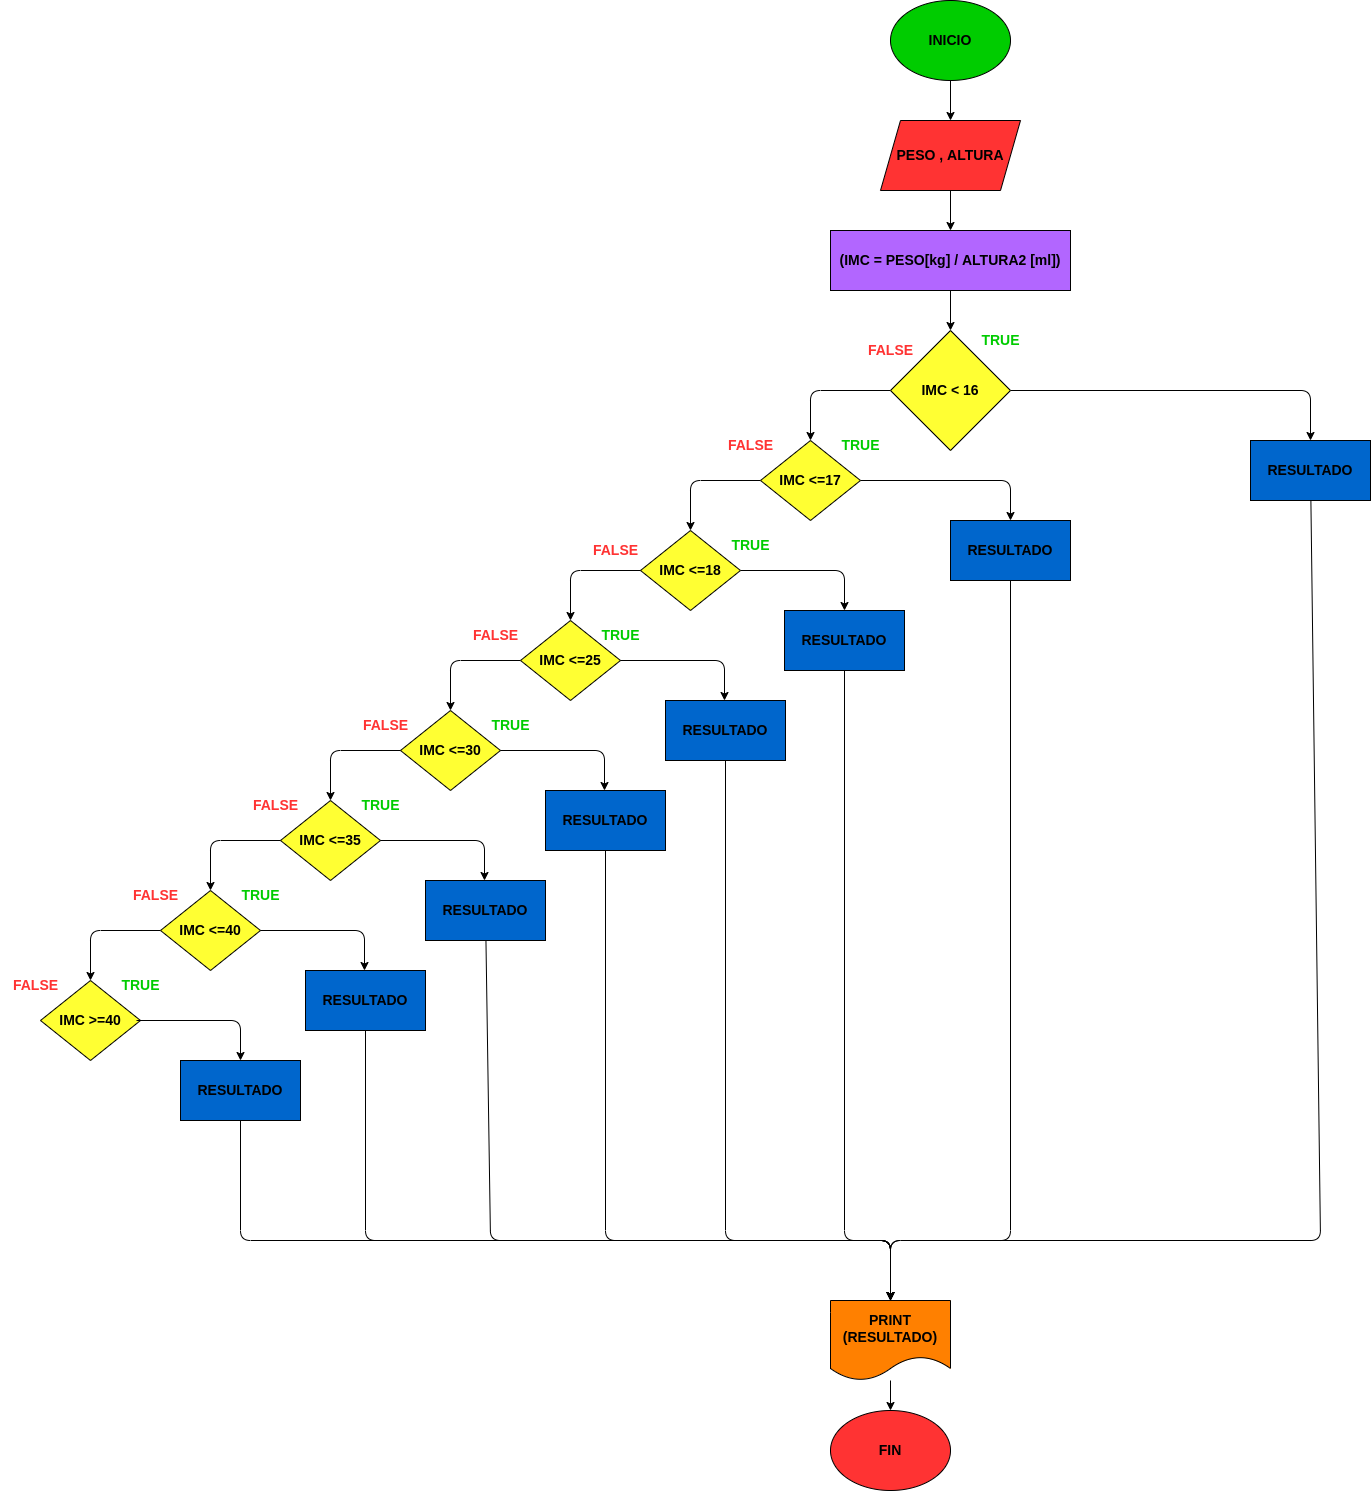

The diagram above was exported from draw.io. Its source (the exported page's mxGraphModel, read from the mxfile embedded in the PNG):
<mxGraphModel dx="1729" dy="411" grid="1" gridSize="10" guides="1" tooltips="1" connect="1" arrows="1" fold="1" page="1" pageScale="1" pageWidth="827" pageHeight="1169" math="0" shadow="0">
  <root>
    <mxCell id="0" />
    <mxCell id="1" parent="0" />
    <mxCell id="4" value="" style="edgeStyle=none;html=1;fontSize=14;fontColor=#000000;" parent="1" source="2" target="3" edge="1">
      <mxGeometry relative="1" as="geometry" />
    </mxCell>
    <mxCell id="2" value="&lt;font color=&quot;#000000&quot; style=&quot;font-size: 14px;&quot;&gt;&lt;b&gt;INICIO&lt;/b&gt;&lt;/font&gt;" style="ellipse;whiteSpace=wrap;html=1;fillColor=#00CC00;" parent="1" vertex="1">
      <mxGeometry x="400" width="120" height="80" as="geometry" />
    </mxCell>
    <mxCell id="8" value="" style="edgeStyle=none;html=1;fontSize=14;fontColor=#000000;entryX=0.5;entryY=0;entryDx=0;entryDy=0;" parent="1" source="3" target="13" edge="1">
      <mxGeometry relative="1" as="geometry">
        <mxPoint x="460" y="220" as="targetPoint" />
      </mxGeometry>
    </mxCell>
    <mxCell id="3" value="&lt;b&gt;PESO , ALTURA&lt;/b&gt;" style="shape=parallelogram;perimeter=parallelogramPerimeter;whiteSpace=wrap;html=1;fixedSize=1;fontSize=14;fontColor=#000000;fillColor=#FF3333;" parent="1" vertex="1">
      <mxGeometry x="390" y="120" width="140" height="70" as="geometry" />
    </mxCell>
    <mxCell id="15" value="" style="edgeStyle=none;html=1;fontSize=14;fontColor=#000000;" parent="1" source="13" target="14" edge="1">
      <mxGeometry relative="1" as="geometry" />
    </mxCell>
    <mxCell id="13" value="&lt;b&gt;(IMC = PESO[kg] / ALTURA2 [ml])&lt;/b&gt;" style="rounded=0;whiteSpace=wrap;html=1;fontSize=14;fontColor=#000000;fillColor=#B266FF;" parent="1" vertex="1">
      <mxGeometry x="340" y="230" width="240" height="60" as="geometry" />
    </mxCell>
    <mxCell id="18" style="edgeStyle=none;html=1;fontSize=14;fontColor=#00CC00;entryX=0.5;entryY=0;entryDx=0;entryDy=0;" parent="1" source="14" target="17" edge="1">
      <mxGeometry relative="1" as="geometry">
        <Array as="points">
          <mxPoint x="820" y="390" />
        </Array>
      </mxGeometry>
    </mxCell>
    <mxCell id="21" style="edgeStyle=none;html=1;entryX=0.5;entryY=0;entryDx=0;entryDy=0;fontSize=14;fontColor=#000000;" parent="1" source="14" target="19" edge="1">
      <mxGeometry relative="1" as="geometry">
        <Array as="points">
          <mxPoint x="320" y="390" />
        </Array>
      </mxGeometry>
    </mxCell>
    <mxCell id="14" value="&lt;b&gt;IMC &amp;lt; 16&lt;/b&gt;" style="rhombus;whiteSpace=wrap;html=1;fontSize=14;fontColor=#000000;fillColor=#FFFF33;" parent="1" vertex="1">
      <mxGeometry x="400" y="330" width="120" height="120" as="geometry" />
    </mxCell>
    <mxCell id="16" value="&lt;b&gt;&lt;font color=&quot;#00cc00&quot;&gt;TRUE&lt;/font&gt;&lt;/b&gt;" style="text;html=1;align=center;verticalAlign=middle;resizable=0;points=[];autosize=1;strokeColor=none;fillColor=none;fontSize=14;fontColor=#000000;" parent="1" vertex="1">
      <mxGeometry x="480" y="325" width="60" height="30" as="geometry" />
    </mxCell>
    <mxCell id="67" style="edgeStyle=none;html=1;entryX=0.5;entryY=0;entryDx=0;entryDy=0;fontColor=#FF3333;" edge="1" parent="1" source="17" target="66">
      <mxGeometry relative="1" as="geometry">
        <Array as="points">
          <mxPoint x="830" y="1240" />
          <mxPoint x="400" y="1240" />
        </Array>
      </mxGeometry>
    </mxCell>
    <mxCell id="17" value="&lt;b&gt;&lt;font color=&quot;#000000&quot;&gt;RESULTADO&lt;/font&gt;&lt;/b&gt;" style="rounded=0;whiteSpace=wrap;html=1;fontSize=14;fontColor=#00CC00;fillColor=#0066CC;" parent="1" vertex="1">
      <mxGeometry x="760" y="440" width="120" height="60" as="geometry" />
    </mxCell>
    <mxCell id="24" style="edgeStyle=none;html=1;entryX=0.5;entryY=0;entryDx=0;entryDy=0;fontSize=14;fontColor=#000000;" parent="1" source="19" target="23" edge="1">
      <mxGeometry relative="1" as="geometry">
        <Array as="points">
          <mxPoint x="520" y="480" />
        </Array>
      </mxGeometry>
    </mxCell>
    <mxCell id="27" style="edgeStyle=none;html=1;entryX=0.5;entryY=0;entryDx=0;entryDy=0;fontSize=14;fontColor=#000000;" parent="1" source="19" target="26" edge="1">
      <mxGeometry relative="1" as="geometry">
        <Array as="points">
          <mxPoint x="200" y="480" />
        </Array>
      </mxGeometry>
    </mxCell>
    <mxCell id="19" value="&lt;b&gt;IMC &amp;lt;=17&lt;/b&gt;" style="rhombus;whiteSpace=wrap;html=1;fontSize=14;fontColor=#000000;fillColor=#FFFF33;" parent="1" vertex="1">
      <mxGeometry x="270" y="440" width="100" height="80" as="geometry" />
    </mxCell>
    <mxCell id="22" value="&lt;b&gt;&lt;font color=&quot;#00cc00&quot;&gt;TRUE&lt;/font&gt;&lt;/b&gt;" style="text;html=1;align=center;verticalAlign=middle;resizable=0;points=[];autosize=1;strokeColor=none;fillColor=none;fontSize=14;fontColor=#000000;" parent="1" vertex="1">
      <mxGeometry x="340" y="430" width="60" height="30" as="geometry" />
    </mxCell>
    <mxCell id="74" style="edgeStyle=none;html=1;fontColor=#FF3333;entryX=0.5;entryY=0;entryDx=0;entryDy=0;" edge="1" parent="1" source="23" target="66">
      <mxGeometry relative="1" as="geometry">
        <mxPoint x="300" y="1172" as="targetPoint" />
        <Array as="points">
          <mxPoint x="520" y="1240" />
          <mxPoint x="400" y="1240" />
        </Array>
      </mxGeometry>
    </mxCell>
    <mxCell id="23" value="&lt;b&gt;RESULTADO&lt;/b&gt;" style="rounded=0;whiteSpace=wrap;html=1;fontSize=14;fontColor=#000000;fillColor=#0066CC;" parent="1" vertex="1">
      <mxGeometry x="460" y="520" width="120" height="60" as="geometry" />
    </mxCell>
    <mxCell id="32" style="edgeStyle=none;html=1;entryX=0.5;entryY=0;entryDx=0;entryDy=0;" edge="1" parent="1" source="26" target="31">
      <mxGeometry relative="1" as="geometry">
        <Array as="points">
          <mxPoint x="354" y="570" />
        </Array>
      </mxGeometry>
    </mxCell>
    <mxCell id="26" value="&lt;b&gt;IMC &amp;lt;=18&lt;/b&gt;" style="rhombus;whiteSpace=wrap;html=1;fontSize=14;fontColor=#000000;fillColor=#FFFF33;" parent="1" vertex="1">
      <mxGeometry x="150" y="530" width="100" height="80" as="geometry" />
    </mxCell>
    <mxCell id="28" value="&lt;font color=&quot;#ff3333&quot;&gt;&lt;b&gt;FALSE&lt;/b&gt;&lt;/font&gt;" style="text;html=1;align=center;verticalAlign=middle;resizable=0;points=[];autosize=1;strokeColor=none;fillColor=none;fontSize=14;fontColor=#000000;" parent="1" vertex="1">
      <mxGeometry x="365" y="335" width="70" height="30" as="geometry" />
    </mxCell>
    <mxCell id="29" value="&lt;b&gt;&lt;font color=&quot;#00cc00&quot;&gt;TRUE&lt;/font&gt;&lt;/b&gt;" style="text;html=1;align=center;verticalAlign=middle;resizable=0;points=[];autosize=1;strokeColor=none;fillColor=none;fontSize=14;fontColor=#000000;" vertex="1" parent="1">
      <mxGeometry x="230" y="530" width="60" height="30" as="geometry" />
    </mxCell>
    <mxCell id="73" style="edgeStyle=none;html=1;entryX=0.5;entryY=0;entryDx=0;entryDy=0;fontColor=#FF3333;" edge="1" parent="1" source="31" target="66">
      <mxGeometry relative="1" as="geometry">
        <Array as="points">
          <mxPoint x="354" y="1240" />
          <mxPoint x="400" y="1240" />
        </Array>
      </mxGeometry>
    </mxCell>
    <mxCell id="31" value="&lt;b&gt;RESULTADO&lt;/b&gt;" style="rounded=0;whiteSpace=wrap;html=1;fontSize=14;fontColor=#000000;fillColor=#0066CC;" vertex="1" parent="1">
      <mxGeometry x="294" y="610" width="120" height="60" as="geometry" />
    </mxCell>
    <mxCell id="33" style="edgeStyle=none;html=1;entryX=0.5;entryY=0;entryDx=0;entryDy=0;fontSize=14;fontColor=#000000;" edge="1" parent="1">
      <mxGeometry relative="1" as="geometry">
        <Array as="points">
          <mxPoint x="80" y="570" />
        </Array>
        <mxPoint x="150" y="570" as="sourcePoint" />
        <mxPoint x="80" y="620" as="targetPoint" />
      </mxGeometry>
    </mxCell>
    <mxCell id="35" style="edgeStyle=none;html=1;entryX=0.5;entryY=0;entryDx=0;entryDy=0;fontSize=14;fontColor=#000000;" edge="1" parent="1">
      <mxGeometry relative="1" as="geometry">
        <Array as="points">
          <mxPoint x="-40" y="660" />
        </Array>
        <mxPoint x="30" y="660" as="sourcePoint" />
        <mxPoint x="-40" y="710" as="targetPoint" />
      </mxGeometry>
    </mxCell>
    <mxCell id="36" value="&lt;b&gt;IMC &amp;lt;=25&lt;/b&gt;" style="rhombus;whiteSpace=wrap;html=1;fontSize=14;fontColor=#000000;fillColor=#FFFF33;" vertex="1" parent="1">
      <mxGeometry x="30" y="620" width="100" height="80" as="geometry" />
    </mxCell>
    <mxCell id="37" value="&lt;b&gt;IMC &amp;lt;=30&lt;/b&gt;" style="rhombus;whiteSpace=wrap;html=1;fontSize=14;fontColor=#000000;fillColor=#FFFF33;" vertex="1" parent="1">
      <mxGeometry x="-90" y="710" width="100" height="80" as="geometry" />
    </mxCell>
    <mxCell id="38" value="&lt;b&gt;IMC &amp;lt;=35&lt;/b&gt;" style="rhombus;whiteSpace=wrap;html=1;fontSize=14;fontColor=#000000;fillColor=#FFFF33;" vertex="1" parent="1">
      <mxGeometry x="-210" y="800" width="100" height="80" as="geometry" />
    </mxCell>
    <mxCell id="39" style="edgeStyle=none;html=1;entryX=0.5;entryY=0;entryDx=0;entryDy=0;fontSize=14;fontColor=#000000;" edge="1" parent="1">
      <mxGeometry relative="1" as="geometry">
        <Array as="points">
          <mxPoint x="-280" y="840" />
        </Array>
        <mxPoint x="-210" y="840" as="sourcePoint" />
        <mxPoint x="-280" y="890" as="targetPoint" />
      </mxGeometry>
    </mxCell>
    <mxCell id="40" style="edgeStyle=none;html=1;entryX=0.5;entryY=0;entryDx=0;entryDy=0;fontSize=14;fontColor=#000000;" edge="1" parent="1">
      <mxGeometry relative="1" as="geometry">
        <Array as="points">
          <mxPoint x="-400" y="930" />
        </Array>
        <mxPoint x="-330" y="930" as="sourcePoint" />
        <mxPoint x="-400" y="980" as="targetPoint" />
      </mxGeometry>
    </mxCell>
    <mxCell id="41" style="edgeStyle=none;html=1;entryX=0.5;entryY=0;entryDx=0;entryDy=0;fontSize=14;fontColor=#000000;" edge="1" parent="1">
      <mxGeometry relative="1" as="geometry">
        <Array as="points">
          <mxPoint x="-160" y="750" />
        </Array>
        <mxPoint x="-90" y="750" as="sourcePoint" />
        <mxPoint x="-160" y="800" as="targetPoint" />
      </mxGeometry>
    </mxCell>
    <mxCell id="42" value="&lt;b&gt;IMC &amp;lt;=40&lt;/b&gt;" style="rhombus;whiteSpace=wrap;html=1;fontSize=14;fontColor=#000000;fillColor=#FFFF33;" vertex="1" parent="1">
      <mxGeometry x="-330" y="890" width="100" height="80" as="geometry" />
    </mxCell>
    <mxCell id="43" value="&lt;b&gt;IMC &amp;gt;=40&lt;/b&gt;" style="rhombus;whiteSpace=wrap;html=1;fontSize=14;fontColor=#000000;fillColor=#FFFF33;" vertex="1" parent="1">
      <mxGeometry x="-450" y="980" width="100" height="80" as="geometry" />
    </mxCell>
    <mxCell id="44" value="&lt;font color=&quot;#ff3333&quot;&gt;&lt;b&gt;FALSE&lt;/b&gt;&lt;/font&gt;" style="text;html=1;align=center;verticalAlign=middle;resizable=0;points=[];autosize=1;strokeColor=none;fillColor=none;fontSize=14;fontColor=#000000;" vertex="1" parent="1">
      <mxGeometry x="225" y="430" width="70" height="30" as="geometry" />
    </mxCell>
    <mxCell id="45" value="&lt;font color=&quot;#ff3333&quot;&gt;&lt;b&gt;FALSE&lt;/b&gt;&lt;/font&gt;" style="text;html=1;align=center;verticalAlign=middle;resizable=0;points=[];autosize=1;strokeColor=none;fillColor=none;fontSize=14;fontColor=#000000;" vertex="1" parent="1">
      <mxGeometry x="90" y="535" width="70" height="30" as="geometry" />
    </mxCell>
    <mxCell id="46" value="&lt;font color=&quot;#ff3333&quot;&gt;&lt;b&gt;FALSE&lt;/b&gt;&lt;/font&gt;" style="text;html=1;align=center;verticalAlign=middle;resizable=0;points=[];autosize=1;strokeColor=none;fillColor=none;fontSize=14;fontColor=#000000;" vertex="1" parent="1">
      <mxGeometry x="-30" y="620" width="70" height="30" as="geometry" />
    </mxCell>
    <mxCell id="47" value="&lt;font color=&quot;#ff3333&quot;&gt;&lt;b&gt;FALSE&lt;/b&gt;&lt;/font&gt;" style="text;html=1;align=center;verticalAlign=middle;resizable=0;points=[];autosize=1;strokeColor=none;fillColor=none;fontSize=14;fontColor=#000000;" vertex="1" parent="1">
      <mxGeometry x="-140" y="710" width="70" height="30" as="geometry" />
    </mxCell>
    <mxCell id="48" value="&lt;font color=&quot;#ff3333&quot;&gt;&lt;b&gt;FALSE&lt;/b&gt;&lt;/font&gt;" style="text;html=1;align=center;verticalAlign=middle;resizable=0;points=[];autosize=1;strokeColor=none;fillColor=none;fontSize=14;fontColor=#000000;" vertex="1" parent="1">
      <mxGeometry x="-250" y="790" width="70" height="30" as="geometry" />
    </mxCell>
    <mxCell id="49" value="&lt;font color=&quot;#ff3333&quot;&gt;&lt;b&gt;FALSE&lt;/b&gt;&lt;/font&gt;" style="text;html=1;align=center;verticalAlign=middle;resizable=0;points=[];autosize=1;strokeColor=none;fillColor=none;fontSize=14;fontColor=#000000;" vertex="1" parent="1">
      <mxGeometry x="-370" y="880" width="70" height="30" as="geometry" />
    </mxCell>
    <mxCell id="50" value="&lt;font color=&quot;#ff3333&quot;&gt;&lt;b&gt;FALSE&lt;/b&gt;&lt;/font&gt;" style="text;html=1;align=center;verticalAlign=middle;resizable=0;points=[];autosize=1;strokeColor=none;fillColor=none;fontSize=14;fontColor=#000000;" vertex="1" parent="1">
      <mxGeometry x="-490" y="970" width="70" height="30" as="geometry" />
    </mxCell>
    <mxCell id="51" value="&lt;b&gt;&lt;font color=&quot;#00cc00&quot;&gt;TRUE&lt;/font&gt;&lt;/b&gt;" style="text;html=1;align=center;verticalAlign=middle;resizable=0;points=[];autosize=1;strokeColor=none;fillColor=none;fontSize=14;fontColor=#000000;" vertex="1" parent="1">
      <mxGeometry x="100" y="620" width="60" height="30" as="geometry" />
    </mxCell>
    <mxCell id="52" value="&lt;b&gt;&lt;font color=&quot;#00cc00&quot;&gt;TRUE&lt;/font&gt;&lt;/b&gt;" style="text;html=1;align=center;verticalAlign=middle;resizable=0;points=[];autosize=1;strokeColor=none;fillColor=none;fontSize=14;fontColor=#000000;" vertex="1" parent="1">
      <mxGeometry x="-10" y="710" width="60" height="30" as="geometry" />
    </mxCell>
    <mxCell id="53" value="&lt;b&gt;&lt;font color=&quot;#00cc00&quot;&gt;TRUE&lt;/font&gt;&lt;/b&gt;" style="text;html=1;align=center;verticalAlign=middle;resizable=0;points=[];autosize=1;strokeColor=none;fillColor=none;fontSize=14;fontColor=#000000;" vertex="1" parent="1">
      <mxGeometry x="-140" y="790" width="60" height="30" as="geometry" />
    </mxCell>
    <mxCell id="54" value="&lt;b&gt;&lt;font color=&quot;#00cc00&quot;&gt;TRUE&lt;/font&gt;&lt;/b&gt;" style="text;html=1;align=center;verticalAlign=middle;resizable=0;points=[];autosize=1;strokeColor=none;fillColor=none;fontSize=14;fontColor=#000000;" vertex="1" parent="1">
      <mxGeometry x="-260" y="880" width="60" height="30" as="geometry" />
    </mxCell>
    <mxCell id="55" value="&lt;b&gt;&lt;font color=&quot;#00cc00&quot;&gt;TRUE&lt;/font&gt;&lt;/b&gt;" style="text;html=1;align=center;verticalAlign=middle;resizable=0;points=[];autosize=1;strokeColor=none;fillColor=none;fontSize=14;fontColor=#000000;" vertex="1" parent="1">
      <mxGeometry x="-380" y="970" width="60" height="30" as="geometry" />
    </mxCell>
    <mxCell id="56" style="edgeStyle=none;html=1;entryX=0.5;entryY=0;entryDx=0;entryDy=0;" edge="1" parent="1">
      <mxGeometry relative="1" as="geometry">
        <mxPoint x="130" y="660" as="sourcePoint" />
        <mxPoint x="234" y="700" as="targetPoint" />
        <Array as="points">
          <mxPoint x="234" y="660" />
        </Array>
      </mxGeometry>
    </mxCell>
    <mxCell id="57" style="edgeStyle=none;html=1;entryX=0.5;entryY=0;entryDx=0;entryDy=0;" edge="1" parent="1">
      <mxGeometry relative="1" as="geometry">
        <mxPoint x="10" y="750" as="sourcePoint" />
        <mxPoint x="114" y="790" as="targetPoint" />
        <Array as="points">
          <mxPoint x="114" y="750" />
        </Array>
      </mxGeometry>
    </mxCell>
    <mxCell id="58" style="edgeStyle=none;html=1;entryX=0.5;entryY=0;entryDx=0;entryDy=0;" edge="1" parent="1">
      <mxGeometry relative="1" as="geometry">
        <mxPoint x="-110" y="840" as="sourcePoint" />
        <mxPoint x="-6" y="880" as="targetPoint" />
        <Array as="points">
          <mxPoint x="-6" y="840" />
        </Array>
      </mxGeometry>
    </mxCell>
    <mxCell id="59" style="edgeStyle=none;html=1;entryX=0.5;entryY=0;entryDx=0;entryDy=0;" edge="1" parent="1">
      <mxGeometry relative="1" as="geometry">
        <mxPoint x="-230" y="930" as="sourcePoint" />
        <mxPoint x="-126" y="970" as="targetPoint" />
        <Array as="points">
          <mxPoint x="-126" y="930" />
        </Array>
      </mxGeometry>
    </mxCell>
    <mxCell id="60" style="edgeStyle=none;html=1;entryX=0.5;entryY=0;entryDx=0;entryDy=0;" edge="1" parent="1">
      <mxGeometry relative="1" as="geometry">
        <mxPoint x="-354" y="1020" as="sourcePoint" />
        <mxPoint x="-250" y="1060" as="targetPoint" />
        <Array as="points">
          <mxPoint x="-250" y="1020" />
        </Array>
      </mxGeometry>
    </mxCell>
    <mxCell id="72" style="edgeStyle=none;html=1;fontColor=#FF3333;entryX=0.5;entryY=0;entryDx=0;entryDy=0;" edge="1" parent="1" source="61" target="66">
      <mxGeometry relative="1" as="geometry">
        <mxPoint x="300" y="1181" as="targetPoint" />
        <Array as="points">
          <mxPoint x="235" y="1240" />
          <mxPoint x="400" y="1240" />
        </Array>
      </mxGeometry>
    </mxCell>
    <mxCell id="61" value="&lt;b&gt;RESULTADO&lt;/b&gt;" style="rounded=0;whiteSpace=wrap;html=1;fontSize=14;fontColor=#000000;fillColor=#0066CC;" vertex="1" parent="1">
      <mxGeometry x="175" y="700" width="120" height="60" as="geometry" />
    </mxCell>
    <mxCell id="71" style="edgeStyle=none;html=1;entryX=0.5;entryY=0;entryDx=0;entryDy=0;fontColor=#FF3333;" edge="1" parent="1" source="62" target="66">
      <mxGeometry relative="1" as="geometry">
        <Array as="points">
          <mxPoint x="115" y="1240" />
          <mxPoint x="400" y="1240" />
        </Array>
      </mxGeometry>
    </mxCell>
    <mxCell id="62" value="&lt;b&gt;RESULTADO&lt;/b&gt;" style="rounded=0;whiteSpace=wrap;html=1;fontSize=14;fontColor=#000000;fillColor=#0066CC;" vertex="1" parent="1">
      <mxGeometry x="55" y="790" width="120" height="60" as="geometry" />
    </mxCell>
    <mxCell id="70" style="edgeStyle=none;html=1;entryX=0.5;entryY=0;entryDx=0;entryDy=0;fontColor=#FF3333;" edge="1" parent="1" source="63" target="66">
      <mxGeometry relative="1" as="geometry">
        <Array as="points">
          <mxPoint y="1240" />
          <mxPoint x="400" y="1240" />
        </Array>
      </mxGeometry>
    </mxCell>
    <mxCell id="63" value="&lt;b&gt;RESULTADO&lt;/b&gt;" style="rounded=0;whiteSpace=wrap;html=1;fontSize=14;fontColor=#000000;fillColor=#0066CC;" vertex="1" parent="1">
      <mxGeometry x="-65" y="880" width="120" height="60" as="geometry" />
    </mxCell>
    <mxCell id="69" style="edgeStyle=none;html=1;entryX=0.5;entryY=0;entryDx=0;entryDy=0;fontColor=#FF3333;" edge="1" parent="1" source="64" target="66">
      <mxGeometry relative="1" as="geometry">
        <Array as="points">
          <mxPoint x="-125" y="1240" />
          <mxPoint x="400" y="1240" />
        </Array>
      </mxGeometry>
    </mxCell>
    <mxCell id="64" value="&lt;b&gt;RESULTADO&lt;/b&gt;" style="rounded=0;whiteSpace=wrap;html=1;fontSize=14;fontColor=#000000;fillColor=#0066CC;" vertex="1" parent="1">
      <mxGeometry x="-185" y="970" width="120" height="60" as="geometry" />
    </mxCell>
    <mxCell id="68" style="edgeStyle=none;html=1;entryX=0.5;entryY=0;entryDx=0;entryDy=0;fontColor=#FF3333;" edge="1" parent="1" source="65" target="66">
      <mxGeometry relative="1" as="geometry">
        <Array as="points">
          <mxPoint x="-250" y="1240" />
          <mxPoint x="400" y="1240" />
        </Array>
      </mxGeometry>
    </mxCell>
    <mxCell id="65" value="&lt;b&gt;RESULTADO&lt;/b&gt;" style="rounded=0;whiteSpace=wrap;html=1;fontSize=14;fontColor=#000000;fillColor=#0066CC;" vertex="1" parent="1">
      <mxGeometry x="-310" y="1060" width="120" height="60" as="geometry" />
    </mxCell>
    <mxCell id="76" value="" style="edgeStyle=none;html=1;fontColor=#FF3333;" edge="1" parent="1" source="66" target="75">
      <mxGeometry relative="1" as="geometry" />
    </mxCell>
    <mxCell id="66" value="&lt;font color=&quot;#000000&quot; style=&quot;font-size: 14px;&quot;&gt;&lt;b&gt;PRINT&lt;br&gt;(RESULTADO)&lt;/b&gt;&lt;/font&gt;" style="shape=document;whiteSpace=wrap;html=1;boundedLbl=1;fontColor=#FF3333;fillColor=#FF8000;" vertex="1" parent="1">
      <mxGeometry x="340" y="1300" width="120" height="80" as="geometry" />
    </mxCell>
    <mxCell id="75" value="&lt;font color=&quot;#000000&quot; style=&quot;font-size: 14px;&quot;&gt;&lt;b&gt;FIN&lt;/b&gt;&lt;/font&gt;" style="ellipse;whiteSpace=wrap;html=1;fontColor=#FF3333;fillColor=#FF3333;" vertex="1" parent="1">
      <mxGeometry x="340" y="1410" width="120" height="80" as="geometry" />
    </mxCell>
  </root>
</mxGraphModel>